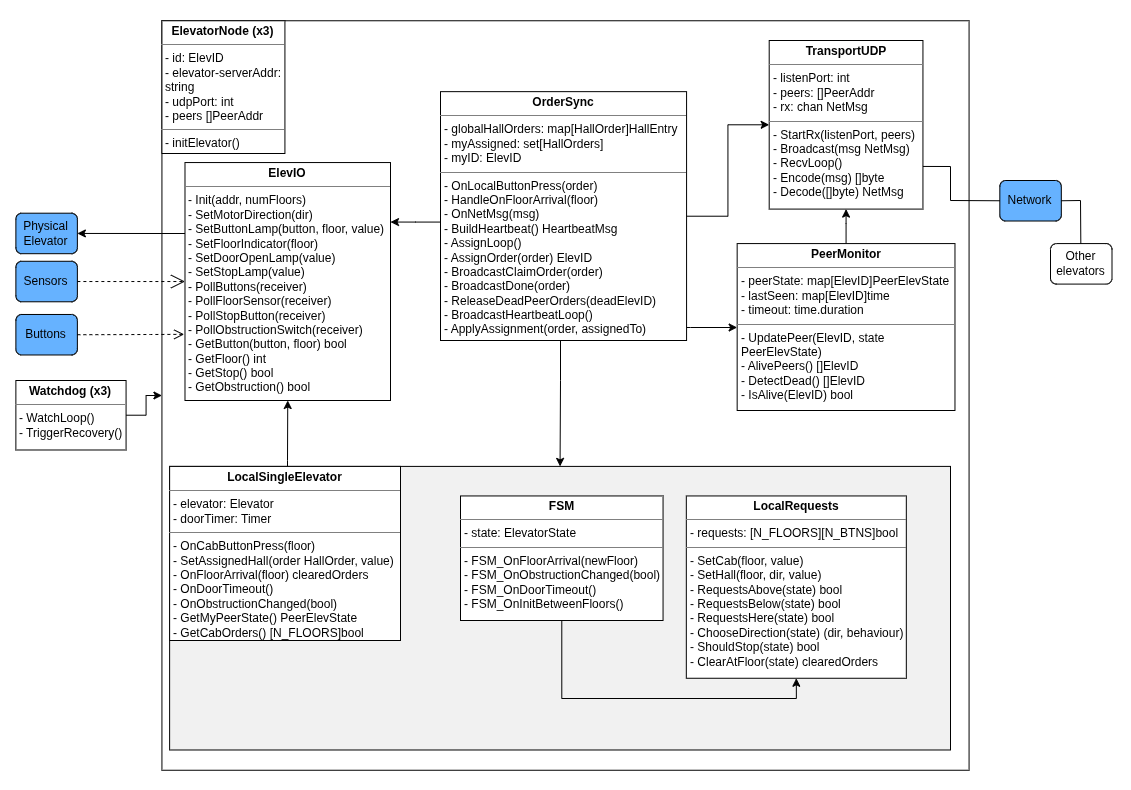

The diagram above was exported from draw.io. Its source (the exported page's mxGraphModel, read from the mxfile embedded in the PNG):
<mxGraphModel dx="2999" dy="1780" grid="1" gridSize="10" guides="1" tooltips="1" connect="1" arrows="1" fold="1" page="1" pageScale="1" pageWidth="1169" pageHeight="827" math="0" shadow="0" extFonts="Permanent Marker^https://fonts.googleapis.com/css?family=Permanent+Marker">
  <root>
    <mxCell id="0" />
    <mxCell id="1" parent="0" />
    <mxCell id="Li5jwP5F72NqoR-SEKxY-2" connectable="0" parent="1" style="group" value="" vertex="1">
      <mxGeometry height="790" width="1130" x="-1110" y="-827" as="geometry" />
    </mxCell>
    <mxCell id="GstEm3v9U_mho4oylXKb-2" parent="Li5jwP5F72NqoR-SEKxY-2" style="rounded=1;whiteSpace=wrap;html=1;fillColor=none;strokeColor=none;" value="" vertex="1">
      <mxGeometry height="790" width="1130" as="geometry" />
    </mxCell>
    <mxCell id="RQCx-Z1YgTzJrWGlehC2-7" parent="Li5jwP5F72NqoR-SEKxY-2" style="rounded=0;whiteSpace=wrap;html=1;fillColor=#FFFFFF;" value="" vertex="1">
      <mxGeometry height="749.4871794871794" width="807.1428571428571" x="161.42857142857142" y="20.256410256410255" as="geometry" />
    </mxCell>
    <mxCell id="dIbx_XN2ECq2KDW1kXZS-5" edge="1" parent="Li5jwP5F72NqoR-SEKxY-2" source="RQCx-Z1YgTzJrWGlehC2-80" style="edgeStyle=orthogonalEdgeStyle;rounded=0;orthogonalLoop=1;jettySize=auto;html=1;entryX=0.5;entryY=1;entryDx=0;entryDy=0;" target="RQCx-Z1YgTzJrWGlehC2-79">
      <mxGeometry relative="1" as="geometry">
        <Array as="points">
          <mxPoint x="287" y="460" />
          <mxPoint x="287" y="460" />
        </Array>
      </mxGeometry>
    </mxCell>
    <mxCell id="RQCx-Z1YgTzJrWGlehC2-80" parent="Li5jwP5F72NqoR-SEKxY-2" style="rounded=0;whiteSpace=wrap;html=1;fillColor=#F1F1F1;" value="" vertex="1">
      <mxGeometry height="283.59" width="780.88" x="169.12" y="465.9" as="geometry" />
    </mxCell>
    <mxCell id="RQCx-Z1YgTzJrWGlehC2-2" parent="Li5jwP5F72NqoR-SEKxY-2" style="rounded=1;whiteSpace=wrap;html=1;fillColor=#66B2FF;" value="Sensors" vertex="1">
      <mxGeometry height="40.51282051282051" width="61.49659863945578" x="15.374149659863946" y="260.7733333333333" as="geometry" />
    </mxCell>
    <mxCell id="RQCx-Z1YgTzJrWGlehC2-3" parent="Li5jwP5F72NqoR-SEKxY-2" style="rounded=1;whiteSpace=wrap;html=1;fillColor=#66B2FF;" value="Buttons" vertex="1">
      <mxGeometry height="40.51282051282051" width="61.49659863945578" x="15.374149659863946" y="313.97435897435895" as="geometry" />
    </mxCell>
    <mxCell id="RQCx-Z1YgTzJrWGlehC2-4" parent="Li5jwP5F72NqoR-SEKxY-2" style="rounded=1;whiteSpace=wrap;html=1;fillColor=#66B2FF;" value="Physical Elevator" vertex="1">
      <mxGeometry height="40.51282051282051" width="61.49659863945578" x="15.374149659863946" y="212.69230769230768" as="geometry" />
    </mxCell>
    <mxCell id="RQCx-Z1YgTzJrWGlehC2-43" parent="Li5jwP5F72NqoR-SEKxY-2" style="verticalAlign=top;align=left;overflow=fill;html=1;whiteSpace=wrap;" value="&lt;p style=&quot;margin:0px;margin-top:4px;text-align:center;&quot;&gt;&lt;b&gt;ElevatorNode (x3)&lt;/b&gt;&lt;/p&gt;&lt;hr size=&quot;1&quot; style=&quot;border-style:solid;&quot;&gt;&lt;p style=&quot;margin:0px;margin-left:4px;&quot;&gt;&lt;span style=&quot;background-color: transparent; color: light-dark(rgb(0, 0, 0), rgb(255, 255, 255));&quot;&gt;- id: ElevID&lt;/span&gt;&lt;/p&gt;&lt;p style=&quot;margin:0px;margin-left:4px;&quot;&gt;&lt;span style=&quot;background-color: transparent; color: light-dark(rgb(0, 0, 0), rgb(255, 255, 255));&quot;&gt;- elevator-serverAddr: string&lt;/span&gt;&lt;/p&gt;&lt;p style=&quot;margin:0px;margin-left:4px;&quot;&gt;&lt;span style=&quot;background-color: transparent; color: light-dark(rgb(0, 0, 0), rgb(255, 255, 255));&quot;&gt;- udpPort: int&lt;/span&gt;&lt;/p&gt;&lt;p style=&quot;margin:0px;margin-left:4px;&quot;&gt;- peers []PeerAddr&lt;/p&gt;&lt;hr size=&quot;1&quot; style=&quot;border-style:solid;&quot;&gt;&lt;p style=&quot;margin:0px;margin-left:4px;&quot;&gt;- initElevator()&lt;/p&gt;" vertex="1">
      <mxGeometry height="132.74" width="122.99" x="161.43" y="20.26" as="geometry" />
    </mxCell>
    <mxCell id="dIbx_XN2ECq2KDW1kXZS-1" edge="1" parent="Li5jwP5F72NqoR-SEKxY-2" source="RQCx-Z1YgTzJrWGlehC2-47" style="edgeStyle=orthogonalEdgeStyle;rounded=0;orthogonalLoop=1;jettySize=auto;html=1;entryX=0;entryY=0.5;entryDx=0;entryDy=0;" target="RQCx-Z1YgTzJrWGlehC2-48">
      <mxGeometry relative="1" as="geometry" />
    </mxCell>
    <mxCell id="dIbx_XN2ECq2KDW1kXZS-4" edge="1" parent="Li5jwP5F72NqoR-SEKxY-2" source="RQCx-Z1YgTzJrWGlehC2-47" style="edgeStyle=orthogonalEdgeStyle;rounded=0;orthogonalLoop=1;jettySize=auto;html=1;entryX=1;entryY=0.25;entryDx=0;entryDy=0;" target="RQCx-Z1YgTzJrWGlehC2-79">
      <mxGeometry relative="1" as="geometry">
        <Array as="points">
          <mxPoint x="415" y="222" />
        </Array>
      </mxGeometry>
    </mxCell>
    <mxCell id="dIbx_XN2ECq2KDW1kXZS-6" edge="1" parent="Li5jwP5F72NqoR-SEKxY-2" source="RQCx-Z1YgTzJrWGlehC2-47" style="edgeStyle=orthogonalEdgeStyle;rounded=0;orthogonalLoop=1;jettySize=auto;html=1;entryX=0.5;entryY=0;entryDx=0;entryDy=0;" target="RQCx-Z1YgTzJrWGlehC2-80">
      <mxGeometry relative="1" as="geometry">
        <Array as="points">
          <mxPoint x="560" y="380" />
          <mxPoint x="560" y="380" />
        </Array>
      </mxGeometry>
    </mxCell>
    <mxCell id="dIbx_XN2ECq2KDW1kXZS-17" edge="1" parent="Li5jwP5F72NqoR-SEKxY-2" source="RQCx-Z1YgTzJrWGlehC2-47" style="edgeStyle=orthogonalEdgeStyle;rounded=0;orthogonalLoop=1;jettySize=auto;html=1;" target="RQCx-Z1YgTzJrWGlehC2-49">
      <mxGeometry relative="1" as="geometry">
        <Array as="points">
          <mxPoint x="690" y="327" />
          <mxPoint x="690" y="327" />
        </Array>
      </mxGeometry>
    </mxCell>
    <mxCell id="RQCx-Z1YgTzJrWGlehC2-47" parent="Li5jwP5F72NqoR-SEKxY-2" style="verticalAlign=top;align=left;overflow=fill;html=1;whiteSpace=wrap;" value="&lt;p style=&quot;margin:0px;margin-top:4px;text-align:center;&quot;&gt;&lt;span style=&quot;color: rgba(0, 0, 0, 0); font-family: monospace; text-wrap-mode: nowrap; background-color: transparent; text-align: left; font-size: 0px;&quot;&gt;%3CmxGraphModel%3E%3Croot%3E%3CmxCell%20id%3D%220%22%2F%3E%3CmxCell%20id%3D%221%22%20parent%3D%220%22%2F%3E%3CmxCell%20id%3D%222%22%20parent%3D%221%22%20style%3D%22verticalAlign%3Dtop%3Balign%3Dleft%3Boverflow%3Dfill%3Bhtml%3D1%3BwhiteSpace%3Dwrap%3B%22%20value%3D%22%26lt%3Bp%20style%3D%26quot%3Bmargin%3A0px%3Bmargin-top%3A4px%3Btext-align%3Acenter%3B%26quot%3B%26gt%3B%26lt%3Bb%26gt%3BorderSync%26lt%3B%2Fb%26gt%3B%26lt%3B%2Fp%26gt%3B%26lt%3Bhr%20size%3D%26quot%3B1%26quot%3B%20style%3D%26quot%3Bborder-style%3Asolid%3B%26quot%3B%26gt%3B%26lt%3Bp%20style%3D%26quot%3Bmargin%3A0px%3Bmargin-left%3A4px%3B%26quot%3B%26gt%3B%2B%20field%3A%20Type%26lt%3B%2Fp%26gt%3B%26lt%3Bhr%20size%3D%26quot%3B1%26quot%3B%20style%3D%26quot%3Bborder-style%3Asolid%3B%26quot%3B%26gt%3B%26lt%3Bp%20style%3D%26quot%3Bmargin%3A0px%3Bmargin-left%3A4px%3B%26quot%3B%26gt%3B%2B%20method()%3A%20Type%26lt%3B%2Fp%26gt%3B%22%20vertex%3D%221%22%3E%3CmxGeometry%20height%3D%2290%22%20width%3D%22160%22%20x%3D%22160%22%20y%3D%22195%22%20as%3D%22geometry%22%2F%3E%3C%2FmxCell%3E%3C%2Froot%3E%3C%2FmxGraphModel%3E&lt;/span&gt;&lt;b&gt;OrderSync&lt;/b&gt;&lt;/p&gt;&lt;hr size=&quot;1&quot; style=&quot;border-style:solid;&quot;&gt;&lt;p style=&quot;margin:0px;margin-left:4px;&quot;&gt;- globalHallOrders: map[HallOrder]HallEntry&lt;/p&gt;&lt;p style=&quot;margin:0px;margin-left:4px;&quot;&gt;- myAssigned: set[HallOrders]&lt;/p&gt;&lt;p style=&quot;margin:0px;margin-left:4px;&quot;&gt;- myID: ElevID&lt;/p&gt;&lt;hr size=&quot;1&quot; style=&quot;border-style:solid;&quot;&gt;&lt;p style=&quot;margin:0px;margin-left:4px;&quot;&gt;- OnLocalButtonPress(order)&lt;/p&gt;&lt;p style=&quot;margin:0px;margin-left:4px;&quot;&gt;- HandleOnFloorArrival(floor)&amp;nbsp;&lt;/p&gt;&lt;p style=&quot;margin:0px;margin-left:4px;&quot;&gt;- OnNetMsg(msg)&lt;/p&gt;&lt;p style=&quot;margin:0px;margin-left:4px;&quot;&gt;- BuildHeartbeat() HeartbeatMsg&lt;/p&gt;&lt;p style=&quot;margin:0px;margin-left:4px;&quot;&gt;- AssignLoop()&lt;/p&gt;&lt;p style=&quot;margin:0px;margin-left:4px;&quot;&gt;- AssignOrder(order) ElevID&lt;/p&gt;&lt;p style=&quot;margin:0px;margin-left:4px;&quot;&gt;- BroadcastClaimOrder(order)&lt;/p&gt;&lt;p style=&quot;margin:0px;margin-left:4px;&quot;&gt;- BroadcastDone(order)&lt;/p&gt;&lt;p style=&quot;margin:0px;margin-left:4px;&quot;&gt;- ReleaseDeadPeerOrders(deadElevID)&lt;/p&gt;&lt;p style=&quot;margin:0px;margin-left:4px;&quot;&gt;- BroadcastHeartbeatLoop()&lt;/p&gt;&lt;p style=&quot;margin:0px;margin-left:4px;&quot;&gt;- ApplyAssignment(order, assignedTo)&lt;/p&gt;" vertex="1">
      <mxGeometry height="248.85" width="246.07" x="440" y="91.15" as="geometry" />
    </mxCell>
    <mxCell id="RQCx-Z1YgTzJrWGlehC2-48" parent="Li5jwP5F72NqoR-SEKxY-2" style="verticalAlign=top;align=left;overflow=fill;html=1;whiteSpace=wrap;" value="&lt;p style=&quot;margin:0px;margin-top:4px;text-align:center;&quot;&gt;&lt;b&gt;TransportUDP&lt;/b&gt;&lt;/p&gt;&lt;hr size=&quot;1&quot; style=&quot;border-style:solid;&quot;&gt;&lt;p style=&quot;margin:0px;margin-left:4px;&quot;&gt;- listenPort: int&lt;/p&gt;&lt;p style=&quot;margin:0px;margin-left:4px;&quot;&gt;- peers: []PeerAddr&lt;/p&gt;&lt;p style=&quot;margin:0px;margin-left:4px;&quot;&gt;- rx: chan NetMsg&lt;/p&gt;&lt;hr size=&quot;1&quot; style=&quot;border-style:solid;&quot;&gt;&lt;p style=&quot;margin:0px;margin-left:4px;&quot;&gt;- StartRx(listenPort, peers)&lt;/p&gt;&lt;p style=&quot;margin:0px;margin-left:4px;&quot;&gt;- Broadcast(msg NetMsg)&lt;/p&gt;&lt;p style=&quot;margin:0px;margin-left:4px;&quot;&gt;- RecvLoop()&lt;/p&gt;&lt;p style=&quot;margin:0px;margin-left:4px;&quot;&gt;- Encode(msg) []byte&lt;/p&gt;&lt;p style=&quot;margin:0px;margin-left:4px;&quot;&gt;- Decode([]byte) NetMsg&lt;/p&gt;" vertex="1">
      <mxGeometry height="168.59" width="153.74" x="768.7" y="40" as="geometry" />
    </mxCell>
    <mxCell id="dIbx_XN2ECq2KDW1kXZS-2" edge="1" parent="Li5jwP5F72NqoR-SEKxY-2" source="RQCx-Z1YgTzJrWGlehC2-49" style="edgeStyle=orthogonalEdgeStyle;rounded=0;orthogonalLoop=1;jettySize=auto;html=1;" target="RQCx-Z1YgTzJrWGlehC2-48">
      <mxGeometry relative="1" as="geometry" />
    </mxCell>
    <mxCell id="RQCx-Z1YgTzJrWGlehC2-49" parent="Li5jwP5F72NqoR-SEKxY-2" style="verticalAlign=top;align=left;overflow=fill;html=1;whiteSpace=wrap;" value="&lt;p style=&quot;margin:0px;margin-top:4px;text-align:center;&quot;&gt;&lt;b&gt;PeerMonitor&lt;/b&gt;&lt;/p&gt;&lt;hr size=&quot;1&quot; style=&quot;border-style:solid;&quot;&gt;&lt;p style=&quot;margin:0px;margin-left:4px;&quot;&gt;- peerState: map[ElevID]PeerElevState&lt;/p&gt;&lt;p style=&quot;margin:0px;margin-left:4px;&quot;&gt;- lastSeen: map[ElevID]time&lt;/p&gt;&lt;p style=&quot;margin:0px;margin-left:4px;&quot;&gt;- timeout: time.duration&lt;/p&gt;&lt;hr size=&quot;1&quot; style=&quot;border-style:solid;&quot;&gt;&lt;p style=&quot;margin:0px;margin-left:4px;&quot;&gt;- UpdatePeer(ElevID, state PeerElevState&lt;span style=&quot;background-color: transparent; color: light-dark(rgb(0, 0, 0), rgb(255, 255, 255));&quot;&gt;)&lt;/span&gt;&lt;/p&gt;&lt;p style=&quot;margin:0px;margin-left:4px;&quot;&gt;&lt;span style=&quot;background-color: transparent; color: light-dark(rgb(0, 0, 0), rgb(255, 255, 255));&quot;&gt;- AlivePeers() []ElevID&lt;/span&gt;&lt;/p&gt;&lt;p style=&quot;margin:0px;margin-left:4px;&quot;&gt;&lt;span style=&quot;background-color: transparent; color: light-dark(rgb(0, 0, 0), rgb(255, 255, 255));&quot;&gt;- DetectDead() []ElevID&lt;/span&gt;&lt;/p&gt;&lt;p style=&quot;margin:0px;margin-left:4px;&quot;&gt;&lt;span style=&quot;background-color: transparent; color: light-dark(rgb(0, 0, 0), rgb(255, 255, 255));&quot;&gt;- IsAlive(ElevID) bool&lt;/span&gt;&lt;/p&gt;" vertex="1">
      <mxGeometry height="166.92" width="217.81" x="736.66" y="243.08" as="geometry" />
    </mxCell>
    <mxCell id="RQCx-Z1YgTzJrWGlehC2-50" parent="Li5jwP5F72NqoR-SEKxY-2" style="verticalAlign=top;align=left;overflow=fill;html=1;whiteSpace=wrap;" value="&lt;p style=&quot;margin:0px;margin-top:4px;text-align:center;&quot;&gt;&lt;b&gt;LocalRequests&lt;/b&gt;&lt;/p&gt;&lt;hr size=&quot;1&quot; style=&quot;border-style:solid;&quot;&gt;&lt;p style=&quot;margin:0px;margin-left:4px;&quot;&gt;- requests:&amp;nbsp;[N_FLOORS][N_BTNS]bool&lt;/p&gt;&lt;hr size=&quot;1&quot; style=&quot;border-style:solid;&quot;&gt;&lt;p style=&quot;margin:0px;margin-left:4px;&quot;&gt;- SetCab(floor, value)&lt;/p&gt;&lt;p style=&quot;margin:0px;margin-left:4px;&quot;&gt;- SetHall(floor, dir, value)&lt;/p&gt;&lt;p style=&quot;margin:0px;margin-left:4px;&quot;&gt;- RequestsAbove(state) bool&lt;/p&gt;&lt;p style=&quot;margin:0px;margin-left:4px;&quot;&gt;- RequestsBelow(state) bool&lt;/p&gt;&lt;p style=&quot;margin:0px;margin-left:4px;&quot;&gt;- RequestsHere(state) bool&lt;/p&gt;&lt;p style=&quot;margin:0px;margin-left:4px;&quot;&gt;- ChooseDirection(state) (dir, behaviour)&lt;/p&gt;&lt;p style=&quot;margin:0px;margin-left:4px;&quot;&gt;- ShouldStop(state) bool&lt;/p&gt;&lt;p style=&quot;margin:0px;margin-left:4px;&quot;&gt;- ClearAtFloor(state) clearedOrders&lt;/p&gt;" vertex="1">
      <mxGeometry height="182.31" width="220" x="685.8199999999999" y="495.45" as="geometry" />
    </mxCell>
    <mxCell id="dIbx_XN2ECq2KDW1kXZS-12" edge="1" parent="Li5jwP5F72NqoR-SEKxY-2" source="RQCx-Z1YgTzJrWGlehC2-51" style="edgeStyle=orthogonalEdgeStyle;rounded=0;orthogonalLoop=1;jettySize=auto;html=1;entryX=0.5;entryY=1;entryDx=0;entryDy=0;" target="RQCx-Z1YgTzJrWGlehC2-50">
      <mxGeometry relative="1" as="geometry">
        <Array as="points">
          <mxPoint x="561" y="698" />
          <mxPoint x="796" y="698" />
        </Array>
      </mxGeometry>
    </mxCell>
    <mxCell id="RQCx-Z1YgTzJrWGlehC2-51" parent="Li5jwP5F72NqoR-SEKxY-2" style="verticalAlign=top;align=left;overflow=fill;html=1;whiteSpace=wrap;" value="&lt;p style=&quot;margin:0px;margin-top:4px;text-align:center;&quot;&gt;&lt;b&gt;FSM&lt;/b&gt;&lt;/p&gt;&lt;hr size=&quot;1&quot; style=&quot;border-style:solid;&quot;&gt;&lt;p style=&quot;margin:0px;margin-left:4px;&quot;&gt;- state: ElevatorState&lt;br&gt;&lt;/p&gt;&lt;hr size=&quot;1&quot; style=&quot;border-style:solid;&quot;&gt;&lt;p style=&quot;margin:0px;margin-left:4px;&quot;&gt;- FSM_OnFloorArrival(newFloor)&lt;/p&gt;&lt;p style=&quot;margin:0px;margin-left:4px;&quot;&gt;- FSM_OnObstructionChanged(bool)&lt;/p&gt;&lt;p style=&quot;margin:0px;margin-left:4px;&quot;&gt;- FSM_OnDoorTimeout()&lt;/p&gt;&lt;p style=&quot;margin:0px;margin-left:4px;&quot;&gt;- FSM_OnInitBetweenFloors()&lt;/p&gt;" vertex="1">
      <mxGeometry height="124.55" width="202.55" x="460" y="495.45" as="geometry" />
    </mxCell>
    <mxCell id="RQCx-Z1YgTzJrWGlehC2-52" parent="Li5jwP5F72NqoR-SEKxY-2" style="rounded=1;whiteSpace=wrap;html=1;fillColor=#66B2FF;" value="Network" vertex="1">
      <mxGeometry height="40.51282051282051" width="61.49659863945578" x="999.3197278911564" y="180.00166666666667" as="geometry" />
    </mxCell>
    <mxCell id="RQCx-Z1YgTzJrWGlehC2-53" parent="Li5jwP5F72NqoR-SEKxY-2" style="rounded=1;whiteSpace=wrap;html=1;fillColor=#FFFFFF;" value="Other elevators" vertex="1">
      <mxGeometry height="40.51282051282051" width="61.49659863945578" x="1049.9992517006801" y="243.07692307692307" as="geometry" />
    </mxCell>
    <mxCell id="RQCx-Z1YgTzJrWGlehC2-106" edge="1" parent="Li5jwP5F72NqoR-SEKxY-2" source="RQCx-Z1YgTzJrWGlehC2-79" style="edgeStyle=orthogonalEdgeStyle;rounded=0;orthogonalLoop=1;jettySize=auto;html=1;entryX=1;entryY=0.5;entryDx=0;entryDy=0;" target="RQCx-Z1YgTzJrWGlehC2-4">
      <mxGeometry relative="1" as="geometry">
        <Array as="points">
          <mxPoint x="161.42857142857142" y="232.94871794871793" />
          <mxPoint x="161.42857142857142" y="232.94871794871793" />
        </Array>
      </mxGeometry>
    </mxCell>
    <mxCell id="RQCx-Z1YgTzJrWGlehC2-79" parent="Li5jwP5F72NqoR-SEKxY-2" style="verticalAlign=top;align=left;overflow=fill;html=1;whiteSpace=wrap;" value="&lt;p style=&quot;margin:0px;margin-top:4px;text-align:center;&quot;&gt;&lt;b&gt;ElevIO&lt;/b&gt;&lt;/p&gt;&lt;hr size=&quot;1&quot; style=&quot;border-style:solid;&quot;&gt;&lt;p style=&quot;margin:0px;margin-left:4px;&quot;&gt;&lt;/p&gt;&lt;p style=&quot;margin: 0px 0px 0px 4px;&quot;&gt;- Init(addr, numFloors)&lt;/p&gt;&lt;p style=&quot;margin: 0px 0px 0px 4px;&quot;&gt;- SetMotorDirection(dir)&lt;/p&gt;&lt;p style=&quot;margin: 0px 0px 0px 4px;&quot;&gt;- SetButtonLamp(button, floor, value)&lt;/p&gt;&lt;p style=&quot;margin: 0px 0px 0px 4px;&quot;&gt;- SetFloorIndicator(floor)&lt;/p&gt;&lt;p style=&quot;margin: 0px 0px 0px 4px;&quot;&gt;- SetDoorOpenLamp(value)&lt;/p&gt;&lt;p style=&quot;margin: 0px 0px 0px 4px;&quot;&gt;- SetStopLamp(value)&lt;/p&gt;&lt;p style=&quot;margin: 0px 0px 0px 4px;&quot;&gt;- PollButtons(receiver)&lt;/p&gt;&lt;p style=&quot;margin: 0px 0px 0px 4px;&quot;&gt;- PollFloorSensor(receiver)&lt;/p&gt;&lt;p style=&quot;margin: 0px 0px 0px 4px;&quot;&gt;- PollStopButton(receiver)&lt;/p&gt;&lt;p style=&quot;margin: 0px 0px 0px 4px;&quot;&gt;- PollObstructionSwitch(receiver)&lt;/p&gt;&lt;p style=&quot;margin: 0px 0px 0px 4px;&quot;&gt;- GetButton(button, floor) bool&lt;/p&gt;&lt;p style=&quot;margin: 0px 0px 0px 4px;&quot;&gt;- GetFloor() int&lt;/p&gt;&lt;p style=&quot;margin: 0px 0px 0px 4px;&quot;&gt;- GetStop() bool&lt;/p&gt;&lt;p style=&quot;margin: 0px 0px 0px 4px;&quot;&gt;- GetObstruction() bool&lt;/p&gt;" vertex="1">
      <mxGeometry height="237.95" width="205.51" x="184.49" y="162.05" as="geometry" />
    </mxCell>
    <mxCell id="RQCx-Z1YgTzJrWGlehC2-86" parent="Li5jwP5F72NqoR-SEKxY-2" style="verticalAlign=top;align=left;overflow=fill;html=1;whiteSpace=wrap;" value="&lt;p style=&quot;margin:0px;margin-top:4px;text-align:center;&quot;&gt;&lt;b&gt;LocalSingleElevator&lt;/b&gt;&lt;/p&gt;&lt;hr size=&quot;1&quot; style=&quot;border-style:solid;&quot;&gt;&lt;p style=&quot;margin:0px;margin-left:4px;&quot;&gt;&lt;span style=&quot;background-color: transparent; color: light-dark(rgb(0, 0, 0), rgb(255, 255, 255));&quot;&gt;- elevator: Elevator&lt;br&gt;&lt;/span&gt;&lt;/p&gt;&lt;p style=&quot;margin:0px;margin-left:4px;&quot;&gt;&lt;span style=&quot;background-color: transparent; color: light-dark(rgb(0, 0, 0), rgb(255, 255, 255));&quot;&gt;- doorTimer: Timer&lt;/span&gt;&lt;/p&gt;&lt;hr size=&quot;1&quot; style=&quot;border-style:solid;&quot;&gt;&lt;p style=&quot;margin:0px;margin-left:4px;&quot;&gt;- OnCabButtonPress(floor)&lt;/p&gt;&lt;p style=&quot;margin:0px;margin-left:4px;&quot;&gt;- SetAssignedHall(order HallOrder, value)&lt;/p&gt;&lt;p style=&quot;margin:0px;margin-left:4px;&quot;&gt;- OnFloorArrival(floor) clearedOrders&lt;/p&gt;&lt;p style=&quot;margin:0px;margin-left:4px;&quot;&gt;- OnDoorTimeout()&lt;/p&gt;&lt;p style=&quot;margin:0px;margin-left:4px;&quot;&gt;- OnObstructionChanged(bool)&lt;/p&gt;&lt;p style=&quot;margin:0px;margin-left:4px;&quot;&gt;- GetMyPeerState() PeerElevState&lt;/p&gt;&lt;p style=&quot;margin:0px;margin-left:4px;&quot;&gt;- GetCabOrders() [N_FLOORS]bool&lt;/p&gt;" vertex="1">
      <mxGeometry height="174.1" width="230.88" x="169.12" y="465.9" as="geometry" />
    </mxCell>
    <mxCell id="Li5jwP5F72NqoR-SEKxY-4" edge="1" parent="Li5jwP5F72NqoR-SEKxY-2" source="RQCx-Z1YgTzJrWGlehC2-94" style="edgeStyle=orthogonalEdgeStyle;rounded=0;orthogonalLoop=1;jettySize=auto;html=1;entryX=0;entryY=0.5;entryDx=0;entryDy=0;" target="RQCx-Z1YgTzJrWGlehC2-7">
      <mxGeometry relative="1" as="geometry" />
    </mxCell>
    <mxCell id="RQCx-Z1YgTzJrWGlehC2-94" parent="Li5jwP5F72NqoR-SEKxY-2" style="verticalAlign=top;align=left;overflow=fill;html=1;whiteSpace=wrap;" value="&lt;p style=&quot;margin:0px;margin-top:4px;text-align:center;&quot;&gt;&lt;b&gt;Watchdog (x3)&lt;/b&gt;&lt;/p&gt;&lt;hr size=&quot;1&quot; style=&quot;border-style:solid;&quot;&gt;&lt;p style=&quot;margin:0px;margin-left:4px;&quot;&gt;- WatchLoop()&lt;/p&gt;&lt;p style=&quot;margin:0px;margin-left:4px;&quot;&gt;- TriggerRecovery()&lt;/p&gt;" vertex="1">
      <mxGeometry height="69.49" width="110.2" x="15.370000000000005" y="379.99999999999994" as="geometry" />
    </mxCell>
    <mxCell id="dIbx_XN2ECq2KDW1kXZS-10" edge="1" parent="Li5jwP5F72NqoR-SEKxY-2" source="RQCx-Z1YgTzJrWGlehC2-48" style="endArrow=none;html=1;rounded=0;entryX=0;entryY=0.5;entryDx=0;entryDy=0;exitX=1;exitY=0.747;exitDx=0;exitDy=0;exitPerimeter=0;" target="RQCx-Z1YgTzJrWGlehC2-52" value="">
      <mxGeometry height="50" relative="1" width="50" as="geometry">
        <Array as="points">
          <mxPoint x="950" y="166" />
          <mxPoint x="950" y="200" />
        </Array>
        <mxPoint x="740" y="390" as="sourcePoint" />
        <mxPoint x="790" y="340" as="targetPoint" />
      </mxGeometry>
    </mxCell>
    <mxCell id="dIbx_XN2ECq2KDW1kXZS-11" edge="1" parent="Li5jwP5F72NqoR-SEKxY-2" source="RQCx-Z1YgTzJrWGlehC2-52" style="endArrow=none;html=1;rounded=0;exitX=1;exitY=0.5;exitDx=0;exitDy=0;entryX=0.493;entryY=-0.001;entryDx=0;entryDy=0;entryPerimeter=0;" target="RQCx-Z1YgTzJrWGlehC2-53" value="">
      <mxGeometry height="50" relative="1" width="50" as="geometry">
        <Array as="points">
          <mxPoint x="1080" y="200" />
        </Array>
        <mxPoint x="1070" y="230" as="sourcePoint" />
        <mxPoint x="1120" y="180" as="targetPoint" />
      </mxGeometry>
    </mxCell>
    <mxCell id="dIbx_XN2ECq2KDW1kXZS-15" edge="1" parent="Li5jwP5F72NqoR-SEKxY-2" source="RQCx-Z1YgTzJrWGlehC2-2" style="endArrow=open;endSize=12;dashed=1;html=1;rounded=0;exitX=1;exitY=0.5;exitDx=0;exitDy=0;entryX=0;entryY=0.5;entryDx=0;entryDy=0;" target="RQCx-Z1YgTzJrWGlehC2-79" value="">
      <mxGeometry relative="1" width="160" x="0.0126" as="geometry">
        <mxPoint as="offset" />
        <mxPoint x="90" y="310" as="sourcePoint" />
        <mxPoint x="250" y="310" as="targetPoint" />
      </mxGeometry>
    </mxCell>
    <mxCell id="dIbx_XN2ECq2KDW1kXZS-16" edge="1" parent="Li5jwP5F72NqoR-SEKxY-2" source="RQCx-Z1YgTzJrWGlehC2-3" style="html=1;verticalAlign=bottom;endArrow=open;dashed=1;endSize=8;curved=0;rounded=0;exitX=1;exitY=0.5;exitDx=0;exitDy=0;entryX=-0.004;entryY=0.722;entryDx=0;entryDy=0;entryPerimeter=0;" target="RQCx-Z1YgTzJrWGlehC2-79" value="">
      <mxGeometry relative="1" x="-0.0056" y="-9" as="geometry">
        <mxPoint as="offset" />
        <Array as="points">
          <mxPoint x="150" y="334" />
        </Array>
        <mxPoint x="210" y="310" as="sourcePoint" />
        <mxPoint x="130" y="310" as="targetPoint" />
      </mxGeometry>
    </mxCell>
  </root>
</mxGraphModel>